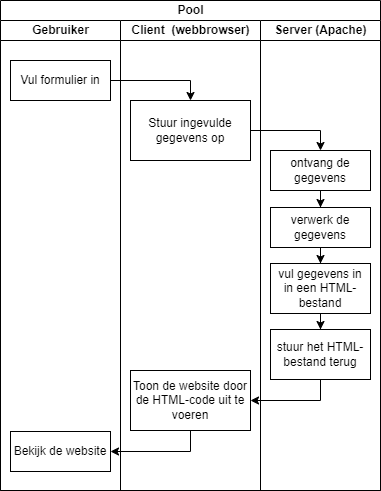

The diagram above was exported from draw.io. Its source (the exported page's mxGraphModel, read from the mxfile embedded in the PNG):
<mxGraphModel dx="1188" dy="581" grid="1" gridSize="10" guides="1" tooltips="1" connect="1" arrows="1" fold="1" page="1" pageScale="1" pageWidth="827" pageHeight="1169" math="0" shadow="0">
  <root>
    <mxCell id="0" />
    <mxCell id="1" parent="0" />
    <mxCell id="8tBmNaBuOzsvm-IzqBlN-1" value="Pool" style="swimlane;childLayout=stackLayout;resizeParent=1;resizeParentMax=0;startSize=20;html=1;" vertex="1" parent="1">
      <mxGeometry x="230.00000000000045" y="40" width="380" height="490" as="geometry" />
    </mxCell>
    <mxCell id="8tBmNaBuOzsvm-IzqBlN-2" value="Gebruiker" style="swimlane;startSize=20;html=1;" vertex="1" parent="8tBmNaBuOzsvm-IzqBlN-1">
      <mxGeometry y="20" width="120" height="470" as="geometry" />
    </mxCell>
    <mxCell id="8tBmNaBuOzsvm-IzqBlN-5" value="Vul formulier in" style="whiteSpace=wrap;html=1;" vertex="1" parent="8tBmNaBuOzsvm-IzqBlN-2">
      <mxGeometry x="10" y="40" width="100" height="40" as="geometry" />
    </mxCell>
    <mxCell id="8tBmNaBuOzsvm-IzqBlN-15" value="Bekijk de website" style="whiteSpace=wrap;html=1;" vertex="1" parent="8tBmNaBuOzsvm-IzqBlN-2">
      <mxGeometry x="10" y="411" width="100" height="40" as="geometry" />
    </mxCell>
    <mxCell id="8tBmNaBuOzsvm-IzqBlN-3" value="Client&amp;nbsp; (webbrowser)" style="swimlane;startSize=20;html=1;" vertex="1" parent="8tBmNaBuOzsvm-IzqBlN-1">
      <mxGeometry x="120" y="20" width="140" height="470" as="geometry" />
    </mxCell>
    <mxCell id="8tBmNaBuOzsvm-IzqBlN-6" value="Stuur ingevulde gegevens op" style="whiteSpace=wrap;html=1;" vertex="1" parent="8tBmNaBuOzsvm-IzqBlN-3">
      <mxGeometry x="9.999999999999545" y="80" width="120" height="60" as="geometry" />
    </mxCell>
    <mxCell id="8tBmNaBuOzsvm-IzqBlN-14" value="Toon de website door de HTML-code uit te voeren" style="whiteSpace=wrap;html=1;" vertex="1" parent="8tBmNaBuOzsvm-IzqBlN-3">
      <mxGeometry x="9.999999999999545" y="350" width="120" height="60" as="geometry" />
    </mxCell>
    <mxCell id="8tBmNaBuOzsvm-IzqBlN-4" value="Server (Apache)" style="swimlane;startSize=20;html=1;" vertex="1" parent="8tBmNaBuOzsvm-IzqBlN-1">
      <mxGeometry x="260" y="20" width="120" height="470" as="geometry" />
    </mxCell>
    <mxCell id="8tBmNaBuOzsvm-IzqBlN-9" value="" style="edgeStyle=orthogonalEdgeStyle;rounded=0;orthogonalLoop=1;jettySize=auto;html=1;" edge="1" parent="8tBmNaBuOzsvm-IzqBlN-4" source="8tBmNaBuOzsvm-IzqBlN-7" target="8tBmNaBuOzsvm-IzqBlN-8">
      <mxGeometry relative="1" as="geometry" />
    </mxCell>
    <mxCell id="8tBmNaBuOzsvm-IzqBlN-7" value="ontvang de gegevens" style="whiteSpace=wrap;html=1;" vertex="1" parent="8tBmNaBuOzsvm-IzqBlN-4">
      <mxGeometry x="9.999999999999545" y="130" width="100" height="40" as="geometry" />
    </mxCell>
    <mxCell id="8tBmNaBuOzsvm-IzqBlN-11" value="" style="edgeStyle=orthogonalEdgeStyle;rounded=0;orthogonalLoop=1;jettySize=auto;html=1;" edge="1" parent="8tBmNaBuOzsvm-IzqBlN-4" source="8tBmNaBuOzsvm-IzqBlN-8" target="8tBmNaBuOzsvm-IzqBlN-10">
      <mxGeometry relative="1" as="geometry" />
    </mxCell>
    <mxCell id="8tBmNaBuOzsvm-IzqBlN-8" value="verwerk de gegevens" style="whiteSpace=wrap;html=1;" vertex="1" parent="8tBmNaBuOzsvm-IzqBlN-4">
      <mxGeometry x="10" y="187" width="100" height="40" as="geometry" />
    </mxCell>
    <mxCell id="8tBmNaBuOzsvm-IzqBlN-13" value="" style="edgeStyle=orthogonalEdgeStyle;rounded=0;orthogonalLoop=1;jettySize=auto;html=1;" edge="1" parent="8tBmNaBuOzsvm-IzqBlN-4" source="8tBmNaBuOzsvm-IzqBlN-10" target="8tBmNaBuOzsvm-IzqBlN-12">
      <mxGeometry relative="1" as="geometry" />
    </mxCell>
    <mxCell id="8tBmNaBuOzsvm-IzqBlN-10" value="vul gegevens in &lt;br&gt;in een HTML-bestand" style="whiteSpace=wrap;html=1;" vertex="1" parent="8tBmNaBuOzsvm-IzqBlN-4">
      <mxGeometry x="10" y="243" width="100" height="50" as="geometry" />
    </mxCell>
    <mxCell id="8tBmNaBuOzsvm-IzqBlN-12" value="stuur het HTML-bestand terug" style="whiteSpace=wrap;html=1;" vertex="1" parent="8tBmNaBuOzsvm-IzqBlN-4">
      <mxGeometry x="10" y="309" width="100" height="50" as="geometry" />
    </mxCell>
    <mxCell id="8tBmNaBuOzsvm-IzqBlN-16" style="edgeStyle=orthogonalEdgeStyle;rounded=0;orthogonalLoop=1;jettySize=auto;html=1;exitX=1;exitY=0.5;exitDx=0;exitDy=0;entryX=0.5;entryY=0;entryDx=0;entryDy=0;" edge="1" parent="8tBmNaBuOzsvm-IzqBlN-1" source="8tBmNaBuOzsvm-IzqBlN-5" target="8tBmNaBuOzsvm-IzqBlN-6">
      <mxGeometry relative="1" as="geometry" />
    </mxCell>
    <mxCell id="8tBmNaBuOzsvm-IzqBlN-17" style="edgeStyle=orthogonalEdgeStyle;rounded=0;orthogonalLoop=1;jettySize=auto;html=1;exitX=1;exitY=0.5;exitDx=0;exitDy=0;entryX=0.5;entryY=0;entryDx=0;entryDy=0;" edge="1" parent="8tBmNaBuOzsvm-IzqBlN-1" source="8tBmNaBuOzsvm-IzqBlN-6" target="8tBmNaBuOzsvm-IzqBlN-7">
      <mxGeometry relative="1" as="geometry" />
    </mxCell>
    <mxCell id="8tBmNaBuOzsvm-IzqBlN-18" style="edgeStyle=orthogonalEdgeStyle;rounded=0;orthogonalLoop=1;jettySize=auto;html=1;exitX=0.5;exitY=1;exitDx=0;exitDy=0;entryX=1;entryY=0.5;entryDx=0;entryDy=0;" edge="1" parent="8tBmNaBuOzsvm-IzqBlN-1" source="8tBmNaBuOzsvm-IzqBlN-12" target="8tBmNaBuOzsvm-IzqBlN-14">
      <mxGeometry relative="1" as="geometry" />
    </mxCell>
    <mxCell id="8tBmNaBuOzsvm-IzqBlN-19" style="edgeStyle=orthogonalEdgeStyle;rounded=0;orthogonalLoop=1;jettySize=auto;html=1;exitX=0.5;exitY=1;exitDx=0;exitDy=0;entryX=1;entryY=0.5;entryDx=0;entryDy=0;" edge="1" parent="8tBmNaBuOzsvm-IzqBlN-1" source="8tBmNaBuOzsvm-IzqBlN-14" target="8tBmNaBuOzsvm-IzqBlN-15">
      <mxGeometry relative="1" as="geometry" />
    </mxCell>
  </root>
</mxGraphModel>